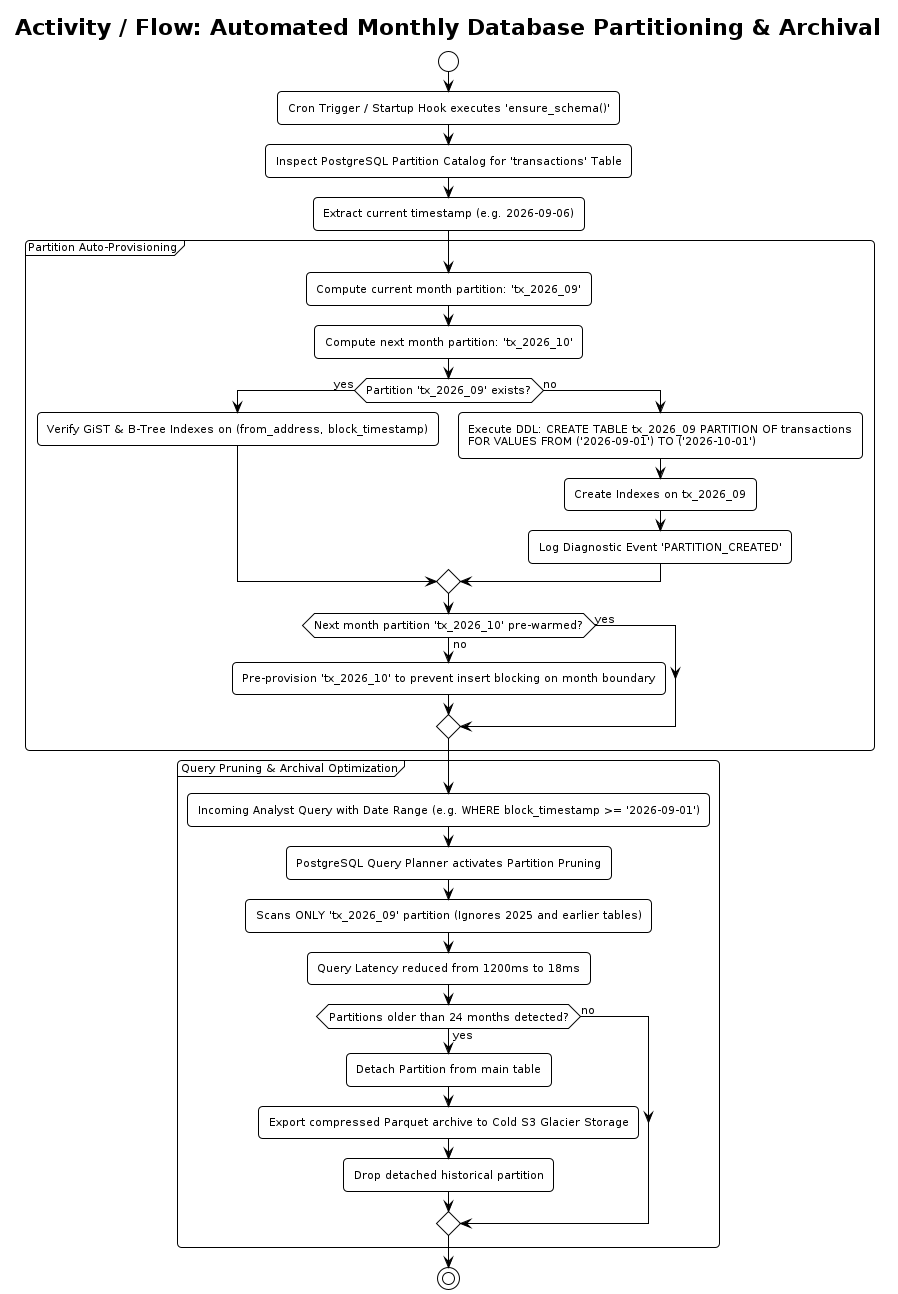

The diagram above was rendered by PlantUML. Its source (embedded in the PNG):
@startuml activity-partition-maintenance
!pragma layout smetana
!theme plain
skinparam defaultFontName "DejaVu Sans"
skinparam defaultFontSize 11
skinparam roundCorner 8
skinparam shadowing false

title Activity / Flow: Automated Monthly Database Partitioning & Archival

start

:Cron Trigger / Startup Hook executes 'ensure_schema()';
:Inspect PostgreSQL Partition Catalog for 'transactions' Table;
:Extract current timestamp (e.g. 2026-09-06);

partition "Partition Auto-Provisioning" {
  :Compute current month partition: 'tx_2026_09';
  :Compute next month partition: 'tx_2026_10';

  if (Partition 'tx_2026_09' exists?) then (yes)
    :Verify GiST & B-Tree Indexes on (from_address, block_timestamp);
  else (no)
    :Execute DDL: CREATE TABLE tx_2026_09 PARTITION OF transactions\nFOR VALUES FROM ('2026-09-01') TO ('2026-10-01');
    :Create Indexes on tx_2026_09;
    :Log Diagnostic Event 'PARTITION_CREATED';
  endif

  if (Next month partition 'tx_2026_10' pre-warmed?) then (yes)
  else (no)
    :Pre-provision 'tx_2026_10' to prevent insert blocking on month boundary;
  endif
}

partition "Query Pruning & Archival Optimization" {
  :Incoming Analyst Query with Date Range (e.g. WHERE block_timestamp >= '2026-09-01');
  :PostgreSQL Query Planner activates Partition Pruning;
  :Scans ONLY 'tx_2026_09' partition (Ignores 2025 and earlier tables);
  :Query Latency reduced from 1200ms to 18ms;

  if (Partitions older than 24 months detected?) then (yes)
    :Detach Partition from main table;
    :Export compressed Parquet archive to Cold S3 Glacier Storage;
    :Drop detached historical partition;
  else (no)
  endif
}

stop
@enduml